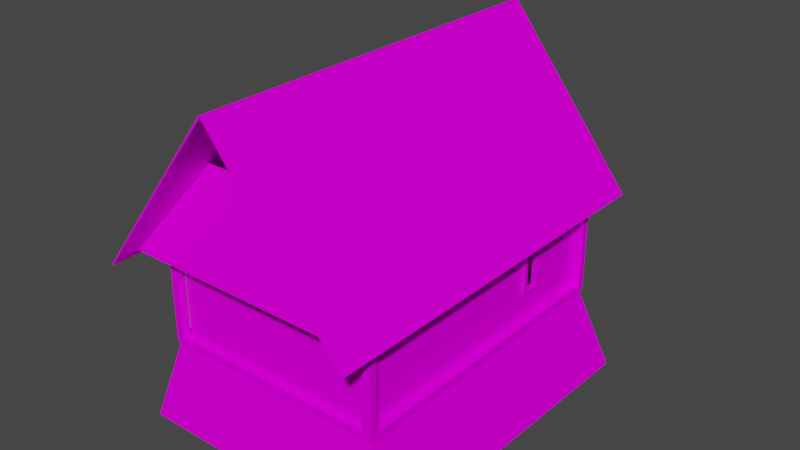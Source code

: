 # Source: lvl1.blend  (saved by Blender 2.90.8; exported with 4.5.12 LTS)
import bpy
from mathutils import Matrix  # noqa: F401  (used for matrix-valued properties, if any)

bpy.ops.wm.read_factory_settings(use_empty=True)
scene = bpy.context.scene
scene.name = 'Scene'

# ---- collections
col_collection = bpy.data.collections.new('Collection'); scene.collection.children.link(col_collection)

# ---- images (referenced by path relative to the original .blend; pixels are not part of the script)
import os
ASSET_DIR = os.environ.get("B2B_ASSET_DIR", "")  # directory of the original .blend (textures are referenced by path, not embedded)
HERE = os.path.dirname(os.path.abspath(__file__))  # packed textures are extracted next to this script under _unpacked/

def load_image(name, relpath, width, height, colorspace="sRGB"):
    """Load a texture the original file referenced (path relative to the .blend, or extracted next to this script)."""
    p = next((c for c in (os.path.join(HERE, relpath), os.path.join(ASSET_DIR, relpath)) if relpath and os.path.exists(c)), "")
    if p:
        img = bpy.data.images.load(p, check_existing=True)
        img.name = name
    else:  # same state as the original file: an image datablock whose file is absent (Cycles renders it pink)
        img = bpy.data.images.new(name, width, height)
        img.source = "FILE"
        img.filepath = "//" + (relpath or name)
    img.colorspace_settings.name = colorspace
    return img
img_g3_architecture_wood_06_diffuse_01_c_png = load_image('G3_Architecture_Wood_06_Diffuse_01_c.png', 'G3_Architecture_Wood_06_Diffuse_01_c.png', 1024, 1024, 'sRGB')
img_g3_architecture_bricks_01_diffuse_03_png = load_image('G3_Architecture_Bricks_01_Diffuse_03.png', 'G3_Architecture_Bricks_01_Diffuse_03.png', 1024, 1024, 'sRGB')
img_g3_architecture_roofshingle_01_diffuse_01_c_png = load_image('G3_Architecture_Roofshingle_01_Diffuse_01_c.png', 'G3_Architecture_Roofshingle_01_Diffuse_01_c.png', 1024, 1024, 'sRGB')
img_g3_architecture_wood_09_diffuse_01_c_png = load_image('G3_Architecture_Wood_09_Diffuse_01_c.png', 'G3_Architecture_Wood_09_Diffuse_01_c.png', 1024, 1024, 'sRGB')

# ---- materials (node trees are filled in below, after node groups)
mat_wals = bpy.data.materials.new('Wals')
mat_wals.use_transparent_shadow = False
mat_material_001 = bpy.data.materials.new('Material.001')
mat_material_001.use_transparent_shadow = False
mat_roof = bpy.data.materials.new('Roof')
mat_roof.use_transparent_shadow = False
mat_material_002 = bpy.data.materials.new('Material.002')
mat_material_002.use_transparent_shadow = False

# ---- material node trees
mat_wals.use_nodes = True; mat_wals.node_tree.nodes.clear()
_N = mat_wals.node_tree.nodes; _L = mat_wals.node_tree.links
n0 = _N.new('ShaderNodeBsdfPrincipled'); n0.name = 'Principled BSDF'; n0.location = (10, 300)
n0.distribution = 'GGX'
n0.subsurface_method = 'BURLEY'
n0.inputs[3].default_value = 1.45
n0.inputs[13].default_value = 0.0
n0.inputs[27].default_value = (0.0, 0.0, 0.0, 1.0)
n0.inputs[28].default_value = 1.0
n1 = _N.new('ShaderNodeOutputMaterial'); n1.name = 'Material Output'; n1.location = (300, 300)
n2 = _N.new('ShaderNodeTexImage'); n2.name = 'Image Texture'; n2.location = (-280, 280)
n2.image = img_g3_architecture_wood_06_diffuse_01_c_png
_L.new(n0.outputs[0], n1.inputs[0])
_L.new(n2.outputs[0], n0.inputs[0])
n1.is_active_output = True
mat_material_001.use_nodes = True; mat_material_001.node_tree.nodes.clear()
_N = mat_material_001.node_tree.nodes; _L = mat_material_001.node_tree.links
n0 = _N.new('ShaderNodeBsdfPrincipled'); n0.name = 'Principled BSDF'; n0.location = (10, 300)
n0.distribution = 'GGX'
n0.subsurface_method = 'BURLEY'
n0.inputs[3].default_value = 1.45
n0.inputs[13].default_value = 0.0
n0.inputs[27].default_value = (0.0, 0.0, 0.0, 1.0)
n0.inputs[28].default_value = 1.0
n1 = _N.new('ShaderNodeOutputMaterial'); n1.name = 'Material Output'; n1.location = (300, 300)
n2 = _N.new('ShaderNodeTexImage'); n2.name = 'Image Texture'; n2.location = (-280, 280)
n2.image = img_g3_architecture_bricks_01_diffuse_03_png
_L.new(n0.outputs[0], n1.inputs[0])
_L.new(n2.outputs[0], n0.inputs[0])
n1.is_active_output = True
mat_roof.use_nodes = True; mat_roof.node_tree.nodes.clear()
_N = mat_roof.node_tree.nodes; _L = mat_roof.node_tree.links
n0 = _N.new('ShaderNodeBsdfPrincipled'); n0.name = 'Principled BSDF'; n0.location = (10, 300)
n0.distribution = 'GGX'
n0.subsurface_method = 'BURLEY'
n0.inputs[3].default_value = 1.45
n0.inputs[13].default_value = 0.0
n0.inputs[27].default_value = (0.0, 0.0, 0.0, 1.0)
n0.inputs[28].default_value = 1.0
n1 = _N.new('ShaderNodeOutputMaterial'); n1.name = 'Material Output'; n1.location = (300, 300)
n2 = _N.new('ShaderNodeTexImage'); n2.name = 'Image Texture'; n2.location = (-280, 280)
n2.image = img_g3_architecture_roofshingle_01_diffuse_01_c_png
_L.new(n0.outputs[0], n1.inputs[0])
_L.new(n2.outputs[0], n0.inputs[0])
n1.is_active_output = True
mat_material_002.use_nodes = True; mat_material_002.node_tree.nodes.clear()
_N = mat_material_002.node_tree.nodes; _L = mat_material_002.node_tree.links
n0 = _N.new('ShaderNodeBsdfPrincipled'); n0.name = 'Principled BSDF'; n0.location = (10, 300)
n0.distribution = 'GGX'
n0.subsurface_method = 'BURLEY'
n0.inputs[3].default_value = 1.45
n0.inputs[13].default_value = 0.0
n0.inputs[27].default_value = (0.0, 0.0, 0.0, 1.0)
n0.inputs[28].default_value = 1.0
n1 = _N.new('ShaderNodeOutputMaterial'); n1.name = 'Material Output'; n1.location = (300, 300)
n2 = _N.new('ShaderNodeTexImage'); n2.name = 'Image Texture'; n2.location = (-280, 280)
n2.image = img_g3_architecture_wood_09_diffuse_01_c_png
_L.new(n0.outputs[0], n1.inputs[0])
_L.new(n2.outputs[0], n0.inputs[0])
n1.is_active_output = True

# ---- world
world_world = bpy.data.worlds.new('World'); scene.world = world_world
world_world.use_nodes = True; world_world.node_tree.nodes.clear()
_N = world_world.node_tree.nodes; _L = world_world.node_tree.links
n0 = _N.new('ShaderNodeOutputWorld'); n0.name = 'World Output'; n0.location = (300, 300)
n1 = _N.new('ShaderNodeBackground'); n1.name = 'Background'; n1.location = (10, 300)
n1.inputs[0].default_value = (0.05088, 0.05088, 0.05088, 1.0)
_L.new(n1.outputs[0], n0.inputs[0])
n0.is_active_output = True
world_world.color = (0.05088, 0.05088, 0.05088)
world_world.use_sun_shadow = False
world_world.sun_shadow_jitter_overblur = 0.0

# ---- meshes
me_cube_001 = bpy.data.meshes.new('Cube.001')
me_cube_001.from_pydata([(0.806, -6.385, 1.559), (0.806, -6.385, -1.67), (-0.7882, -6.385, 1.559), (-0.7882, -6.385, -1.67), (0.806, 2.742, 1.559), (0.806, 2.742, -1.67), (-0.7882, 2.742, 1.559), (-0.7882, 2.742, -1.67), (-0.2923, 2.742, 1.559), (-0.2923, 2.742, -1.67), (0.2111, 2.742, 1.559), (0.2111, 2.742, -1.67), (0.806, 2.742, 1.035), (-0.7882, 2.742, 1.035), (-0.2923, 2.742, 1.035), (0.2111, 2.742, 1.035), (0.5952, 2.742, 0.4137), (0.5952, 2.742, -0.5661), (0.4902, 2.742, -0.5661), (0.4902, 2.742, 0.4137), (-0.4881, 2.742, -0.5899), (-0.5888, 2.742, -0.5899), (-0.5888, 2.742, 0.4125), (-0.4881, 2.742, 0.4125), (0.806, 2.742, 1.559), (0.806, 2.742, -1.67), (0.806, -6.385, 1.559), (0.806, -6.385, -1.67), (0.806, 0.204, 0.4214), (0.806, 0.204, -0.5984), (0.806, 0.6581, 0.4214), (0.806, 0.6581, -0.5984), (-0.7882, 2.742, 1.559), (-0.7882, 2.742, -1.67), (-0.7882, -6.385, 1.559), (-0.7882, -6.385, -1.67), (-0.7882, -4.648, 0.4175), (-0.7882, -4.648, -0.593), (-0.7882, -5.066, 0.4175), (-0.7882, -5.066, -0.593), (0.825, 2.808, -1.67), (0.825, -6.545, 1.559), (0.825, -6.545, -1.67), (-0.8086, 2.808, -1.67), (-0.8086, -6.545, 1.559), (-0.8086, -6.545, -1.67), (0.825, 2.808, 1.559), (0.825, 2.808, -1.67), (-0.8086, 2.808, 1.559), (-0.8086, 2.808, -1.67), (-0.3005, 2.808, 1.559), (-0.3005, 2.808, -1.67), (0.2154, 2.808, 1.559), (0.2154, 2.808, -1.67), (0.825, 2.808, 1.035), (-0.8086, 2.808, 1.035), (-0.3005, 2.808, 1.035), (0.2154, 2.808, 1.035), (0.5954, 2.808, 0.4137), (0.5954, 2.808, -0.5661), (0.492, 2.808, -0.5661), (0.492, 2.808, 0.4137), (-0.4885, 2.808, -0.5899), (-0.5888, 2.808, -0.5899), (-0.5888, 2.808, 0.4125), (-0.4885, 2.808, 0.4125), (0.825, 2.808, 1.559), (0.825, 2.808, -1.67), (0.825, -6.545, 1.559), (0.825, -6.545, -1.67), (0.825, 0.1998, 0.4214), (0.825, 0.1998, -0.5984), (0.825, 0.6547, 0.4214), (0.825, 0.6547, -0.5984), (-0.8086, 2.808, 1.559), (-0.8086, 2.808, -1.67), (-0.8086, -6.545, 1.559), (-0.8086, -6.545, -1.67), (-0.8086, -4.642, 0.4175), (-0.8086, -4.642, -0.593), (-0.8086, -5.055, 0.4175), (-0.8086, -5.055, -0.593)], [], [(1, 3, 2, 0), (15, 12, 4, 10), (13, 14, 8, 6), (14, 15, 10, 8), (17, 5, 12, 16), (18, 11, 5, 17), (19, 15, 11, 18), (16, 12, 15, 19), (21, 7, 9, 20), (22, 13, 7, 21), (20, 9, 14, 23), (23, 14, 13, 22), (29, 27, 26, 28), (28, 26, 24, 30), (31, 25, 27, 29), (30, 24, 25, 31), (37, 33, 32, 36), (36, 32, 34, 38), (38, 34, 35, 39), (39, 35, 33, 37), (43, 45, 42, 40), (42, 41, 44, 45), (57, 52, 46, 54), (55, 48, 50, 56), (56, 50, 52, 57), (59, 58, 54, 47), (60, 59, 47, 53), (61, 60, 53, 57), (58, 61, 57, 54), (63, 62, 51, 49), (64, 63, 49, 55), (62, 65, 56, 51), (65, 64, 55, 56), (71, 70, 68, 69), (70, 72, 66, 68), (73, 71, 69, 67), (72, 73, 67, 66), (79, 78, 74, 75), (78, 80, 76, 74), (80, 81, 77, 76), (81, 79, 75, 77), (18, 17, 59, 60), (18, 60, 61, 19), (17, 16, 58, 59), (16, 58, 61, 19), (20, 23, 65, 62), (23, 22, 64, 65), (21, 20, 62, 63), (21, 63, 64, 22), (29, 28, 70, 71), (28, 30, 72, 70), (31, 29, 71, 73), (31, 73, 72, 30), (37, 36, 78, 79), (39, 37, 79, 81), (38, 39, 81, 80), (36, 38, 80, 78)])
_uv = me_cube_001.uv_layers.new(name='UVMap')
_uv.uv.foreach_set('vector', [-0.4411, 2.98e-08, 1.441, 0.0, 1.441, 1.0, -0.4411, 1.0, 0.8861, 0.8375, 2.022, 0.8375, 2.022, 1.0, 0.8861, 1.0, -1.022, 0.8375, -0.0752, 0.8375, -0.0752, 1.0, -1.022, 1.0, -0.0752, 0.8375, 0.8861, 0.8375, 0.8861, 1.0, -0.0752, 1.0, 1.62, 0.3418, 2.022, 0.0, 2.022, 0.8375, 1.62, 0.6452, 1.419, 0.3418, 0.8861, 0.0, 2.022, 0.0, 1.62, 0.3418, 1.419, 0.6452, 0.8861, 0.8375, 0.8861, 0.0, 1.419, 0.3418, 1.62, 0.6452, 2.022, 0.8375, 0.8861, 0.8375, 1.419, 0.6452, -0.6413, 0.3344, -1.022, 2.384e-07, -0.07521, 8.941e-08, -0.4491, 0.3344, -0.6413, 0.6449, -1.022, 0.8375, -1.022, 2.384e-07, -0.6413, 0.3344, -0.4491, 0.3344, -0.07521, 8.941e-08, -0.0752, 0.8375, -0.4491, 0.6449, -0.4491, 0.6449, -0.0752, 0.8375, -1.022, 0.8375, -0.6413, 0.6449, 0.02898, 0.3318, 1.561, -1.192e-07, 1.561, 1.0, 0.02898, 0.6476, 0.02898, 0.6476, 1.561, 1.0, -0.5613, 1.0, -0.07663, 0.6476, -0.07663, 0.3318, -0.5613, 2.98e-07, 1.561, -1.192e-07, 0.02898, 0.3318, -0.07663, 0.6476, -0.5613, 1.0, -0.5613, 2.98e-07, -0.07663, 0.3318, -0.3704, 0.2568, 1.905, -0.2301, 1.905, 1.23, -0.3704, 0.7138, -0.3704, 0.7138, 1.905, 1.23, -0.905, 1.23, -0.4989, 0.7138, -0.4989, 0.7138, -0.905, 1.23, -0.905, -0.2301, -0.4989, 0.2568, -0.4989, 0.2568, -0.905, -0.2301, 1.905, -0.2301, -0.3704, 0.2568, 1.24, 1.24, -0.2403, 1.24, -0.2403, -0.2403, 1.24, -0.2403, 1.644, -1.192e-07, 1.644, 1.0, -0.6444, 1.0, -0.6444, 1.788e-07, 0.03832, 1.629, 0.03832, 2.173, -0.5932, 2.173, -0.5932, 1.629, 1.099, 1.629, 1.099, 2.173, 0.5728, 2.173, 0.5728, 1.629, 0.5728, 1.629, 0.5728, 2.173, 0.03832, 2.173, 0.03832, 1.629, -0.3553, -0.02924, -0.3553, 0.9858, -0.5932, 1.629, -0.5932, -1.173, -0.2482, -0.02924, -0.3553, -0.02924, -0.5932, -1.173, 0.03832, -1.173, -0.2482, 0.9858, -0.2482, -0.02924, 0.03832, -1.173, 0.03832, 1.629, -0.3553, 0.9858, -0.2482, 0.9858, 0.03832, 1.629, -0.5932, 1.629, 0.8714, -0.05395, 0.7676, -0.05395, 0.5728, -1.173, 1.099, -1.173, 0.8714, 0.9846, 0.8714, -0.05395, 1.099, -1.173, 1.099, 1.629, 0.7676, -0.05395, 0.7676, 0.9846, 0.5728, 1.629, 0.5728, -1.173, 0.7676, 0.9846, 0.8714, 0.9846, 1.099, 1.629, 0.5728, 1.629, 0.7215, 0.3559, 0.7215, 0.6265, -1.068, 0.9285, -1.068, 0.07153, 0.7215, 0.6265, 0.8422, 0.6265, 1.414, 0.9285, -1.068, 0.9285, 0.8422, 0.3559, 0.7215, 0.3559, -1.068, 0.07153, 1.414, 0.07153, 0.8422, 0.6265, 0.8422, 0.3559, 1.414, 0.07153, 1.414, 0.9285, 1.236, 0.3334, 1.236, 0.6464, -0.7413, 1.0, -0.7413, 2.98e-07, 1.236, 0.6464, 1.346, 0.6464, 1.741, 1.0, -0.7413, 1.0, 1.346, 0.6464, 1.346, 0.3334, 1.741, -1.192e-07, 1.741, 1.0, 1.346, 0.3334, 1.236, 0.3334, -0.7413, 2.98e-07, 1.741, -1.192e-07, 0.0, 0.0, 1.0, 0.0, 1.0, 1.0, 0.0, 1.0, 0.011, 0.6589, 0.011, 0.3411, 0.989, 0.3411, 0.989, 0.6589, 0.0, 0.0, 1.0, 0.0, 1.0, 1.0, 0.0, 1.0, -0.8857, 1.0, -0.8857, 5.96e-08, 1.886, 0.0, 1.886, 1.0, 0.1342, 0.5591, 0.3252, 0.5591, 0.3252, 0.5591, 0.1342, 0.5591, 0.3252, 0.5591, 0.3252, 0.5187, 0.3252, 0.5187, 0.3252, 0.5591, 0.1342, 0.5187, 0.1342, 0.5591, 0.1342, 0.5591, 0.1342, 0.5187, 0.1342, 0.5187, 0.1342, 0.5187, 0.3252, 0.5187, 0.3252, 0.5187, 0.4315, 0.98, 0.5685, 0.98, 0.5685, 0.98, 0.4315, 0.98, 0.5685, 0.98, 0.5685, 0.77, 0.5685, 0.77, 0.5685, 0.98, 0.4315, 0.77, 0.4315, 0.98, 0.4315, 0.98, 0.4315, 0.77, 1.0, 1.0, 9.253e-06, 1.0, 0.0, 0.0, 1.0, 0.0, 0.0, 0.0, 1.0, 0.0, 1.0, 1.0, 0.0, 1.0, 0.0, 0.0, 1.0, 0.0, 1.0, 1.0, 0.0, 1.0, 0.0, 0.0, 1.0, 0.0, 1.0, 1.0, 0.0, 1.0, 0.0, 0.0, 1.0, 0.0, 1.0, 1.0, 0.0, 1.0])
me_cube_001.materials.append(mat_wals)
me_cube_001.use_remesh_fix_poles = True
me_cube_001.use_remesh_preserve_attributes = False
me_cube_001.use_mirror_vertex_groups = False
me_cube_001.update()
me_g3_myrtana_house_small_01_0_002 = bpy.data.meshes.new('G3_Myrtana_House_Small_01_0.002')
me_g3_myrtana_house_small_01_0_002.from_pydata([(-2.94, 1.267, -3.976), (4.864, -1.267, -4.506), (-3.668, -1.267, -4.454), (3.946, 1.267, -4.012), (-2.94, 1.267, -3.976), (-3.627, -1.267, 5.904), (-2.938, 1.267, 5.387), (-3.668, -1.267, -4.454), (4.728, -1.267, 5.904), (-2.938, 1.267, 5.387), (-3.627, -1.267, 5.904), (3.999, 1.267, 5.411), (4.864, -1.267, -4.506), (3.946, 1.267, -4.012)], [], [(0, 1, 2), (1, 0, 3), (4, 5, 6), (5, 4, 7), (8, 9, 10), (9, 8, 11), (12, 11, 8), (11, 12, 13)])
me_g3_myrtana_house_small_01_0_002.polygons.foreach_set('use_smooth', [True] * 8)
_k = set([(0, 2), (0, 3), (1, 2), (1, 3), (4, 6), (4, 7), (5, 6), (5, 7), (8, 10), (8, 11), (8, 12), (9, 10), (9, 11), (11, 13), (12, 13)])
me_g3_myrtana_house_small_01_0_002.attributes.new('sharp_edge', 'BOOLEAN', 'EDGE').data.foreach_set('value', [ (min(e.vertices), max(e.vertices)) in _k for e in me_g3_myrtana_house_small_01_0_002.edges])
_uv = me_g3_myrtana_house_small_01_0_002.uv_layers.new(name='UVMap')
_uv.uv.foreach_set('vector', [1.034, -0.7801, 2.413, -0.2762, 0.9067, -0.278, 2.413, -0.2762, 1.034, -0.7801, 2.243, -0.7787, 3.008, -0.7798, 0.9071, -0.278, 1.035, -0.7794, 0.9071, -0.278, 3.008, -0.7798, 3.11, -0.278, 2.405, -0.278, 1.035, -0.7794, 0.9071, -0.278, 1.035, -0.7794, 2.405, -0.278, 2.268, -0.7747, 3.121, -0.278, 1.012, -0.7803, 0.9071, -0.278, 1.012, -0.7803, 3.121, -0.278, 3.016, -0.7875])
me_g3_myrtana_house_small_01_0_002.materials.append(mat_material_001)
me_g3_myrtana_house_small_01_0_002.use_remesh_fix_poles = True
me_g3_myrtana_house_small_01_0_002.use_remesh_preserve_attributes = False
me_g3_myrtana_house_small_01_0_002.use_mirror_vertex_groups = False
me_g3_myrtana_house_small_01_0_002.update()
me_g3_myrtana_house_small_01_0_002.normals_split_custom_set([tuple(v) for v in zip(*[iter([-0.005882, 0.1876, -0.9822, -0.005343, 0.1892, -0.9819, -0.006047, 0.1871, -0.9823, -0.005343, 0.1892, -0.9819, -0.005882, 0.1876, -0.9822, -0.005096, 0.1899, -0.9818, -0.9618, 0.2737, 0.003325, -0.9643, 0.2649, 0.0009143, -0.965, 0.2624, 0.0002253, -0.9643, 0.2649, 0.0009143, -0.9618, 0.2737, 0.003325, -0.9613, 0.2756, 0.003865, -0.002562, 0.1926, 0.9813, -0.0006064, 0.1983, 0.9801, 8.831e-08, 0.2, 0.9798, -0.0006064, 0.1983, 0.9801, -0.002562, 0.1926, 0.9813, -0.00342, 0.1901, 0.9818, 0.9445, 0.3284, -0.00459, 0.9602, 0.2791, 0.009384, 0.9634, 0.2678, 0.01256, 0.9602, 0.2791, 0.009384, 0.9445, 0.3284, -0.00459, 0.9396, 0.3422, -0.008501])] * 3)])
me_cube_022 = bpy.data.meshes.new('Cube.022')
me_cube_022.from_pydata([(-186.3, -0.9258, -1.669), (-163.1, -0.3852, 1.167), (-186.3, 0.9212, -1.669), (-162.5, 0.3771, 1.167), (-184.3, -0.9258, -1.669), (-161.1, -0.3852, 1.167), (-184.3, 0.9212, -1.669), (-160.5, 0.3771, 1.167), (-209.4, 0.9755, -1.88), (-209.0, 0.00616, 3.189), (202.4, 0.9849, -1.88), (202.8, 0.01559, 3.189), (-209.4, 0.9611, -1.88), (-209.0, -0.002432, 3.149), (202.4, 0.9706, -1.88), (202.8, 0.007001, 3.149), (-208.6, -0.9728, -1.88), (203.2, -0.9634, -1.88), (-208.6, -0.9872, -1.88), (-209.0, -0.009158, 3.189), (203.3, -0.9777, -1.88), (202.8, 0.0002744, 3.189), (190.7, -0.9275, -1.668), (164.9, -0.3775, 1.167), (190.8, 0.9282, -1.668), (165.5, 0.3852, 1.167), (192.7, -0.9275, -1.668), (166.9, -0.3775, 1.167), (192.8, 0.9282, -1.668), (167.5, 0.3852, 1.167)], [], [(0, 1, 3, 2), (2, 6, 4, 0), (7, 3, 1, 5), (8, 9, 11, 10), (10, 11, 15, 14), (14, 15, 13, 12), (12, 13, 9, 8), (10, 14, 12, 8), (16, 13, 15, 17), (17, 15, 21, 20), (20, 21, 19, 18), (18, 19, 13, 16), (17, 20, 18, 16), (28, 29, 27, 26), (24, 28, 26, 22), (29, 25, 23, 27), (9, 13, 15, 11), (11, 9, 19, 21), (13, 19, 9), (11, 21, 15)])
_uv = me_cube_022.uv_layers.new(name='UVMap')
_uv.uv.foreach_set('vector', [1.56, -0.5538, 0.9089, 1.543, 0.0184, 1.543, -0.56, -0.5516, 0.125, 0.5, 0.375, 0.5, 0.375, 0.75, 0.125, 0.75, 0.625, 0.5, 0.875, 0.5, 0.875, 0.75, 0.625, 0.75, 1.702, -0.7017, 1.699, 1.702, -0.7017, 1.702, -0.6992, -0.7017, 0.375, 0.25, 0.625, 0.25, 0.6233, 0.5, 0.375, 0.5, -0.3213, 1.44, -0.3213, -0.1899, 1.32, -0.1899, 1.32, 1.44, 0.375, 0.75, 0.6233, 0.75, 0.625, 1.0, 0.375, 1.0, 0.125, 0.5, 0.375, 0.5, 0.375, 0.75, 0.125, 0.75, -0.3411, 0.9578, -0.3411, -0.7078, 1.339, -0.7078, 1.339, 0.9578, 0.375, 0.25, 0.6228, 0.25, 0.625, 0.5, 0.375, 0.5, 1.702, -0.7017, 1.699, 1.702, -0.7017, 1.702, -0.6991, -0.7017, 0.375, 0.75, 0.625, 0.75, 0.6228, 1.0, 0.375, 1.0, 0.125, 0.5, 0.375, 0.5, 0.375, 0.75, 0.125, 0.75, 1.486, -0.4805, 0.9003, 1.471, 0.07642, 1.471, -0.4861, -0.4805, 0.125, 0.5, 0.375, 0.5, 0.375, 0.75, 0.125, 0.75, 0.625, 0.5, 0.875, 0.5, 0.875, 0.75, 0.625, 0.75, 0.625, 1.0, 0.6233, 0.75, 0.6233, 0.5, 0.625, 0.25, 0.625, 0.25, 0.625, 0.0, 0.625, 0.75, 0.625, 0.5, 0.0, 0.0, 0.0, 0.0, 0.0, 0.0, 0.0, 0.0, 0.0, 0.0, 0.0, 0.0])
me_cube_022.materials.append(mat_roof)
me_cube_022.use_remesh_fix_poles = True
me_cube_022.use_remesh_preserve_attributes = False
me_cube_022.use_mirror_vertex_groups = False
me_cube_022.update()
me_cube_025 = bpy.data.meshes.new('Cube.025')
me_cube_025.from_pydata([(-104.1, 55.4, -0.2539), (-104.1, 55.4, 1.409), (-104.1, 57.4, -0.2539), (-104.1, 57.4, 1.409), (-102.1, 55.4, -0.2539), (-102.1, 55.4, 1.409), (-102.1, 57.4, -0.2539), (-102.1, 57.4, 1.409), (-104.1, 55.4, 1.297), (-104.1, 57.4, 1.297), (-102.1, 57.4, 1.297), (-102.1, 55.4, 1.297), (-104.1, 57.4, -0.105), (-102.1, 57.4, -0.105), (-102.1, 55.4, -0.105), (-104.1, 55.4, -0.105), (-92.48, 57.4, -0.105), (-92.48, 57.4, -0.2539), (-92.48, 55.4, -0.2539), (-92.48, 57.4, 1.409), (-92.48, 55.4, 1.409), (-92.48, 55.4, -0.105), (-92.48, 57.4, 1.297), (-92.48, 55.4, 1.297), (-94.57, 55.4, -0.2539), (-94.57, 55.4, -0.105), (-94.57, 57.4, -0.2539), (-94.57, 57.4, -0.105), (-94.57, 57.4, 1.409), (-94.57, 57.4, 1.297), (-94.57, 55.4, 1.409), (-94.57, 55.4, 1.297), (36.01, 25.76, -1.867), (36.06, 23.2, -1.867), (40.27, 25.84, -1.209), (40.32, 23.28, -1.209), (75.4, 26.52, -3.398), (75.45, 23.96, -3.398), (79.66, 26.6, -2.74), (79.71, 24.04, -2.74), (50.12, 23.78, -2.116), (50.12, 23.78, -1.917), (59.62, 23.78, -2.116), (59.62, 23.78, -1.917), (50.12, -18.97, -2.116), (50.12, -18.97, -1.917), (59.62, -18.97, -2.116), (59.62, -18.97, -1.917), (60.57, 23.78, -2.514), (60.57, 23.78, -2.315), (70.07, 23.78, -2.514), (70.07, 23.78, -2.315), (60.57, -18.97, -2.514), (60.57, -18.97, -2.315), (70.07, -18.97, -2.514), (70.07, -18.97, -2.315), (38.53, 23.78, -1.698), (38.53, 23.78, -1.5), (48.03, 23.78, -1.698), (48.03, 23.78, -1.5), (38.53, -18.97, -1.698), (38.53, -18.97, -1.5), (48.03, -18.97, -1.698), (48.03, -18.97, -1.5), (36.02, -19.12, -1.871), (36.05, -21.68, -1.862), (40.27, -18.65, -1.214), (40.31, -21.21, -1.204), (75.41, -19.58, -3.403), (75.45, -22.14, -3.393), (79.67, -19.11, -2.745), (79.7, -21.67, -2.735), (-131.3, 61.82, -1.603), (-131.3, 61.82, -1.316), (-127.6, 61.82, -1.603), (-127.6, 61.82, -1.316), (-131.3, -63.18, -1.603), (-131.3, -63.18, -1.316), (-127.6, -63.18, -1.603), (-127.6, -63.18, -1.316), (-127.6, -58.22, -1.603), (-127.6, -58.22, -1.316), (-131.3, -58.22, -1.603), (-131.3, -58.22, -1.316), (33.68, -58.22, -1.316), (33.68, -63.18, -1.316), (33.68, -63.18, -1.603), (33.69, -58.18, -1.603), (33.71, 61.82, -1.603), (33.71, 61.82, -1.316), (37.41, 61.82, -1.603), (37.41, 61.82, -1.316), (37.41, -63.18, -1.603), (37.41, -63.18, -1.316), (37.41, -58.14, -1.603), (37.41, -58.14, -1.316), (37.41, 55.61, -1.603), (37.41, 55.61, -1.316), (33.71, 55.61, -1.603), (33.71, 55.61, -1.316), (-127.6, 56.43, -1.316), (-127.6, 56.43, -1.603), (-131.3, 56.43, -1.316), (-131.3, 56.43, -1.603), (37.41, -13.66, -1.316), (33.7, -13.68, -1.603), (37.41, -13.66, -1.603), (33.69, -13.71, -1.316), (37.41, 17.36, -1.603), (33.7, 17.33, -1.316), (37.41, 17.36, -1.316), (33.7, 17.35, -1.603), (-131.3, 61.82, 2.811), (-127.6, 61.82, 2.811), (-127.6, -58.22, 2.811), (-127.6, -63.18, 2.811), (-131.3, -63.18, 2.811), (-131.3, 56.43, 2.811), (-131.3, -58.22, 2.811), (33.68, -58.22, 2.811), (33.68, -63.18, 2.811), (33.71, 61.82, 2.811), (37.41, 61.82, 2.811), (37.41, -58.14, 2.811), (37.41, -63.18, 2.811), (33.71, 55.61, 2.811), (37.41, 55.61, 2.811), (-127.6, 56.43, 2.811), (37.41, 23.63, -1.603), (33.7, 20.43, -1.316), (37.41, 20.46, -1.316), (33.7, 23.61, -1.603), (37.41, -17.23, -1.316), (33.7, -18.74, -1.603), (37.41, -18.71, -1.603), (33.69, -17.28, -1.316), (33.69, -17.28, 2.302), (33.69, -15.36, 2.302), (37.41, -13.83, 2.302), (37.41, 20.46, 2.302), (37.41, 17.36, 2.302), (33.7, 20.57, 2.302), (33.7, 20.43, 2.302), (37.41, -17.23, 2.302), (37.41, -17.23, 2.003), (33.69, -17.28, 2.003), (33.69, -13.71, 2.003), (37.41, -13.66, 2.003), (33.7, 20.43, 2.001), (37.41, 20.46, 2.001), (33.7, 17.33, 2.001), (37.41, 17.36, 2.001), (34.24, -32.65, -0.179), (34.24, -32.65, 1.397), (35.93, -32.65, -0.179), (35.93, -32.65, 1.397), (34.24, -34.61, -0.179), (34.24, -34.61, 1.397), (35.93, -34.61, -0.179), (35.93, -34.61, 1.397), (34.24, -32.65, 1.277), (35.93, -32.65, 1.277), (35.93, -34.61, 1.277), (34.24, -34.61, 1.277), (35.93, -32.65, -0.05836), (35.93, -34.61, -0.07519), (34.24, -34.61, -0.07519), (34.24, -32.65, -0.05836), (35.93, -44.0, -0.05836), (35.93, -44.0, -0.179), (34.24, -44.0, -0.179), (35.93, -44.0, 1.397), (34.24, -44.0, 1.397), (34.24, -44.0, -0.05836), (35.93, -44.0, 1.277), (34.24, -44.0, 1.277), (34.24, -41.95, -0.179), (34.24, -41.95, -0.07519), (35.93, -41.95, -0.179), (35.93, -41.95, -0.07519), (35.93, -41.95, 1.397), (35.93, -41.95, 1.277), (34.24, -41.95, 1.397), (34.24, -41.95, 1.277), (34.09, 42.4, -0.2482), (34.09, 42.68, 1.43), (36.0, 42.4, -0.2482), (36.0, 42.68, 1.43), (34.09, 40.48, -0.2482), (34.09, 40.77, 1.43), (36.0, 40.48, -0.2482), (36.0, 40.77, 1.43), (34.09, 42.68, 1.274), (36.0, 42.68, 1.274), (36.0, 40.77, 1.274), (34.09, 40.77, 1.274), (36.0, 42.4, -0.1059), (36.0, 40.48, -0.1059), (34.09, 40.48, -0.1059), (34.09, 42.4, -0.1059), (36.0, 31.33, -0.1059), (36.0, 31.33, -0.2482), (34.09, 31.33, -0.2482), (36.0, 31.62, 1.43), (34.09, 31.62, 1.43), (34.09, 31.33, -0.1059), (36.0, 31.62, 1.274), (34.09, 31.62, 1.377), (34.09, 33.33, -0.2482), (34.09, 33.33, -0.1059), (36.0, 33.33, -0.2482), (36.0, 33.33, -0.1059), (36.0, 33.61, 1.43), (36.0, 33.61, 1.274), (34.09, 33.61, 1.43), (34.09, 33.61, 1.274), (-0.6807, -57.7, -0.2476), (-0.5892, -57.7, 1.401), (-0.6807, -59.5, -0.2476), (-0.6807, -59.5, 1.401), (-2.815, -57.7, -0.2476), (-2.723, -57.7, 1.401), (-2.723, -59.5, -0.2476), (-2.723, -59.5, 1.401), (-0.6807, -57.7, 1.302), (-0.6807, -59.5, 1.302), (-2.723, -59.5, 1.288), (-2.815, -57.7, 1.288), (-0.6807, -59.5, -0.1162), (-2.723, -59.5, -0.1162), (-2.723, -57.7, -0.1162), (-0.6807, -57.7, -0.1162), (-13.03, -59.5, -0.1162), (-13.03, -59.5, -0.2476), (-13.03, -57.7, -0.2476), (-13.03, -59.5, 1.401), (-13.03, -57.7, 1.401), (-13.03, -57.7, -0.1162), (-13.03, -59.5, 1.302), (-13.03, -57.7, 1.302), (-10.8, -57.7, -0.2476), (-10.77, -57.7, -0.1162), (-10.8, -59.5, -0.2476), (-10.77, -59.5, -0.1162), (-10.8, -59.5, 1.401), (-10.77, -59.5, 1.288), (-10.8, -57.7, 1.401), (-10.77, -57.7, 1.288)], [], [(8, 1, 3, 9), (9, 3, 7, 10), (24, 26, 17, 18), (2, 6, 4, 0), (7, 3, 1, 5), (13, 10, 11, 14), (12, 9, 10, 13), (15, 8, 9, 12), (0, 15, 12, 2), (2, 12, 13, 6), (22, 19, 20, 23), (17, 16, 21, 18), (29, 28, 19, 22), (28, 30, 20, 19), (26, 27, 16, 17), (23, 21, 16, 22), (13, 14, 25, 27), (6, 13, 27, 26), (4, 6, 26, 24), (11, 10, 29, 31), (7, 5, 30, 28), (10, 7, 28, 29), (25, 31, 29, 27), (27, 29, 22, 16), (32, 33, 35, 34), (34, 35, 39, 38), (38, 39, 37, 36), (36, 37, 33, 32), (34, 38, 36, 32), (39, 35, 33, 37), (42, 43, 47, 46), (44, 45, 41, 40), (42, 46, 44, 40), (47, 43, 41, 45), (50, 51, 55, 54), (52, 53, 49, 48), (50, 54, 52, 48), (55, 51, 49, 53), (58, 59, 63, 62), (60, 61, 57, 56), (58, 62, 60, 56), (63, 59, 57, 61), (64, 65, 67, 66), (66, 67, 71, 70), (70, 71, 69, 68), (68, 69, 65, 64), (66, 70, 68, 64), (71, 67, 65, 69), (72, 73, 75, 74), (81, 79, 85, 84), (78, 79, 77, 76), (103, 102, 73, 72), (80, 78, 76, 82), (97, 91, 122, 126), (91, 89, 121, 122), (101, 80, 82, 103), (76, 77, 83, 82), (101, 100, 81, 80), (78, 80, 87, 86), (80, 81, 84, 87), (79, 78, 86, 85), (88, 89, 91, 90), (94, 95, 93, 92), (92, 93, 85, 86), (89, 88, 74, 75), (94, 92, 86, 87), (83, 77, 116, 118), (102, 100, 127, 117), (134, 94, 87, 133), (86, 85, 84, 87), (134, 132, 95, 94), (90, 91, 97, 96), (90, 96, 98, 88), (130, 97, 99, 129), (131, 129, 99, 98), (101, 100, 75, 74), (98, 99, 100, 101), (99, 89, 75, 100), (88, 98, 101, 74), (74, 101, 103, 72), (81, 100, 102, 83), (82, 83, 102, 103), (133, 135, 107, 105), (145, 144, 143, 136), (105, 107, 104, 106), (128, 108, 111, 131), (128, 130, 110, 108), (111, 108, 110, 109), (105, 106, 108, 111), (127, 113, 112, 117), (115, 114, 118, 116), (126, 122, 121, 125), (124, 123, 119, 120), (81, 83, 118, 114), (77, 79, 115, 116), (85, 93, 124, 120), (93, 95, 123, 124), (89, 99, 125, 121), (75, 73, 112, 113), (73, 102, 117, 112), (100, 75, 113, 127), (84, 85, 120, 119), (99, 97, 126, 125), (79, 81, 114, 115), (95, 84, 119, 123), (96, 97, 130, 128), (96, 128, 131, 98), (111, 109, 129, 131), (149, 148, 142, 139), (95, 132, 135, 84), (87, 84, 135, 133), (106, 104, 132, 134), (106, 134, 133, 105), (143, 138, 137, 136), (140, 139, 142, 141), (148, 150, 141, 142), (137, 138, 140, 141), (146, 145, 136, 137), (144, 147, 138, 143), (151, 149, 139, 140), (132, 104, 147, 144), (107, 135, 145, 146), (104, 107, 146, 147), (135, 132, 144, 145), (109, 110, 151, 150), (110, 130, 149, 151), (129, 109, 150, 148), (130, 129, 148, 149), (138, 147, 151, 140), (146, 137, 141, 150), (147, 146, 150, 151), (160, 153, 155, 161), (161, 155, 159, 162), (176, 178, 169, 170), (154, 158, 156, 152), (159, 155, 153, 157), (165, 162, 163, 166), (164, 161, 162, 165), (167, 160, 161, 164), (152, 167, 164, 154), (154, 164, 165, 158), (174, 171, 172, 175), (169, 168, 173, 170), (181, 180, 171, 174), (180, 182, 172, 171), (178, 179, 168, 169), (175, 173, 168, 174), (165, 166, 177, 179), (158, 165, 179, 178), (156, 158, 178, 176), (163, 162, 181, 183), (159, 157, 182, 180), (162, 159, 180, 181), (177, 183, 181, 179), (179, 181, 174, 168), (192, 185, 187, 193), (193, 187, 191, 194), (208, 210, 201, 202), (186, 190, 188, 184), (191, 187, 185, 189), (197, 194, 195, 198), (196, 193, 194, 197), (199, 192, 193, 196), (184, 199, 196, 186), (186, 196, 197, 190), (206, 203, 204, 207), (201, 200, 205, 202), (213, 212, 203, 206), (212, 214, 204, 203), (210, 211, 200, 201), (207, 205, 200, 206), (197, 198, 209, 211), (190, 197, 211, 210), (188, 190, 210, 208), (195, 194, 213, 215), (191, 189, 214, 212), (194, 191, 212, 213), (209, 215, 213, 211), (211, 213, 206, 200), (224, 217, 219, 225), (225, 219, 223, 226), (240, 242, 233, 234), (218, 222, 220, 216), (223, 219, 217, 221), (229, 226, 227, 230), (228, 225, 226, 229), (231, 224, 225, 228), (216, 231, 228, 218), (218, 228, 229, 222), (238, 235, 236, 239), (233, 232, 237, 234), (245, 244, 235, 238), (244, 246, 236, 235), (242, 243, 232, 233), (239, 237, 232, 238), (229, 230, 241, 243), (222, 229, 243, 242), (220, 222, 242, 240), (227, 226, 245, 247), (223, 221, 246, 244), (226, 223, 244, 245), (241, 247, 245, 243), (243, 245, 238, 232)])
_uv = me_cube_025.uv_layers.new(name='UVMap')
_uv.uv.foreach_set('vector', [0.611, 0.0, 0.625, 0.0, 0.625, 0.25, 0.611, 0.25, 0.0, -1.28, 1.0, -1.28, 1.0, 2.28, 0.0, 2.28, 0.375, 0.75, 0.375, 0.5, 0.375, 0.5, 0.375, 0.75, 0.125, 0.5, 0.375, 0.5, 0.375, 0.75, 0.125, 0.75, 0.625, 0.5, 0.875, 0.5, 0.875, 0.75, 0.625, 0.75, 0.0, -1.28, 1.0, -1.28, 1.0, 2.28, 0.0, 2.28, 0.0, -1.28, 1.0, -1.28, 1.0, 2.28, 0.0, 2.28, 0.3936, 0.0, 0.611, 0.0, 0.611, 0.25, 0.3936, 0.25, 0.375, 0.0, 0.3936, 0.0, 0.3936, 0.25, 0.375, 0.25, 0.0, -1.28, 1.0, -1.28, 1.0, 2.28, 0.0, 2.28, 0.611, 0.5, 0.625, 0.5, 0.625, 0.75, 0.611, 0.75, 0.375, 0.5, 0.3936, 0.5, 0.3936, 0.75, 0.375, 0.75, 0.0, -1.28, 1.0, -1.28, 1.0, 2.28, 0.0, 2.28, 0.625, 0.5, 0.625, 0.75, 0.625, 0.75, 0.625, 0.5, 0.0, -1.28, 1.0, -1.28, 1.0, 2.28, 0.0, 2.28, 0.611, 0.75, 0.3936, 0.75, 0.3936, 0.5, 0.611, 0.5, 0.0, -1.28, 1.0, -1.28, 1.0, 2.28, 0.0, 2.28, 0.0, -1.28, 1.0, -1.28, 1.0, 2.28, 0.0, 2.28, 0.375, 0.75, 0.375, 0.5, 0.375, 0.5, 0.375, 0.75, 0.0, -1.28, 1.0, -1.28, 1.0, 2.28, 0.0, 2.28, 0.625, 0.5, 0.625, 0.75, 0.625, 0.75, 0.625, 0.5, 0.0, -1.28, 1.0, -1.28, 1.0, 2.28, 0.0, 2.28, 0.0, -1.28, 1.0, -1.28, 1.0, 2.28, 0.0, 2.28, 0.0, -1.28, 1.0, -1.28, 1.0, 2.28, 0.0, 2.28, 0.375, 0.0, 0.625, 0.0, 0.625, 0.25, 0.375, 0.25, 0.4653, 0.0, 0.5347, 0.0, 0.5347, 1.0, 0.4653, 1.0, 0.375, 0.5, 0.625, 0.5, 0.625, 0.75, 0.375, 0.75, 0.375, 0.75, 0.625, 0.75, 0.625, 1.0, 0.375, 1.0, 0.006956, -0.07103, 0.993, -0.07103, 0.993, 1.071, 0.006957, 1.071, 0.993, 1.074, 0.006957, 1.074, 0.006956, -0.07413, 0.993, -0.07413, 0.0, -1.133, 1.0, -1.133, 1.0, 2.133, 0.0, 2.133, 0.0, -1.133, 1.0, -1.133, 1.0, 2.133, 0.0, 2.133, 1.0, -0.7445, 1.0, 1.755, 0.0, 1.744, 1.788e-06, -0.755, 0.0, 1.755, 5.007e-06, -0.7445, 1.0, -0.755, 1.0, 1.744, 0.0, -1.133, 1.0, -1.133, 1.0, 2.133, 0.0, 2.133, 0.0, -1.133, 1.0, -1.133, 1.0, 2.133, 0.0, 2.133, 1.0, -0.7445, 1.0, 1.755, 0.0, 1.744, 2.325e-06, -0.755, 1.0, -0.755, 1.0, 1.744, 0.0, 1.755, 1.103e-06, -0.7445, 0.0, -1.133, 1.0, -1.133, 1.0, 2.133, 0.0, 2.133, 0.0, -1.133, 1.0, -1.133, 1.0, 2.133, 0.0, 2.133, 1.0, -0.7445, 1.0, 1.755, 0.0, 1.744, 1.907e-06, -0.755, 0.0, 1.755, 5.99e-06, -0.7445, 1.0, -0.755, 1.0, 1.744, 0.375, 0.0, 0.625, 0.0, 0.625, 0.25, 0.375, 0.25, 0.4774, 0.05503, 0.5226, 0.05503, 0.5226, 0.945, 0.4774, 0.945, 0.375, 0.5, 0.625, 0.5, 0.625, 0.75, 0.375, 0.75, 0.375, 0.75, 0.625, 0.75, 0.625, 1.0, 0.375, 1.0, 1.011, 1.231, -0.01085, 1.231, -0.01085, -0.231, 1.011, -0.231, 0.993, 1.124, 0.006957, 1.124, 0.006956, -0.1238, 0.993, -0.1238, 0.375, 0.0, 0.625, 0.0, 0.625, 0.25, 0.375, 0.25, 0.6595, -3.756, 0.3405, -3.756, 0.3405, 4.756, 0.6595, 4.756, 0.6103, 0.4128, 0.6103, 0.5872, 0.3897, 0.5872, 0.3897, 0.4128, 0.2081, 0.2081, 0.7919, 0.2081, 0.7919, 0.7919, 0.2081, 0.7919, 0.3651, 0.5, 0.375, 0.5, 0.375, 0.75, 0.3651, 0.75, 0.3382, -4.5, 0.6618, -4.5, 0.6618, 5.5, 0.3382, 5.5, 0.4548, 0.0, 0.5452, 0.0, 0.5452, 1.0, 0.4548, 1.0, 0.1358, 0.5, 0.3651, 0.5, 0.3651, 0.75, 0.1358, 0.75, -0.2202, -0.2561, 1.22, -0.2561, 1.22, 1.256, -0.2202, 1.256, 0.375, 0.2608, 0.625, 0.2608, 0.625, 0.4901, 0.375, 0.4901, 0.375, 0.5, 0.3651, 0.5, 0.3651, 0.5, 0.375, 0.5, 0.9846, 0.6264, 0.9846, 0.3736, 0.01535, 0.3736, 0.01535, 0.6264, 1.01, -13.11, -0.01015, -13.11, -0.01015, 14.11, 1.01, 14.11, 0.375, 0.0, 0.625, 0.0, 0.625, 0.25, 0.375, 0.25, 0.0, -4.5, 1.0, -4.5, 1.0, 5.5, 0.0, 5.5, 0.375, 0.5, 0.625, 0.5, 0.625, 0.75, 0.375, 0.75, -1.811, 1.0, -1.811, 1.192e-07, 2.811, 0.0, 2.811, 1.0, 0.3649, 0.5, 0.375, 0.5, 0.375, 0.75, 0.3649, 0.75, 0.3389, -2.281, 0.6611, -2.281, 0.6611, 3.281, 0.3389, 3.281, 0.3805, 0.0, 0.6195, 0.0, 0.6195, 1.0, 0.3805, 1.0, 0.2861, 0.5, 0.3649, 0.5, 0.3649, 0.75, 0.2861, 0.75, 0.375, 0.75, 0.625, 0.75, 0.625, 0.7601, 0.375, 0.7601, 0.0, -4.5, 1.0, -4.5, 1.0, 5.5, 0.0, 5.5, 0.0, 0.0, 1.0, 0.0, 1.0, 1.0, 0.0, 1.0, 0.125, 0.5, 0.1374, 0.5001, 0.1374, 0.75, 0.125, 0.75, 1.0, 1.477, 0.0, 1.477, 0.0, -0.4774, 1.0, -0.4774, 0.375, 0.9236, 0.625, 0.9236, 0.625, 0.9876, 0.375, 0.9876, 0.375, 0.9876, 0.625, 0.9876, 0.625, 1.0, 0.375, 1.0, 0.375, 0.9876, 0.625, 0.9876, 0.625, 0.9876, 0.375, 0.9876, 0.2821, -4.5, 0.7179, -4.5, 0.7179, 5.5, 0.2821, 5.5, 0.125, 0.75, 0.1374, 0.75, 0.1374, 0.75, 0.125, 0.75, 0.125, 0.5, 0.1358, 0.5, 0.1358, 0.75, 0.125, 0.75, 0.5852, -2.492, 0.5852, 3.492, 0.4148, 3.492, 0.4148, -2.492, 0.477, 0.0, 0.523, 0.0, 0.523, 1.0, 0.477, 1.0, 2.98e-08, 1.0, 0.0, 2.98e-08, 1.0, 0.0, 1.0, 1.0, 0.0, 0.0, 1.0, 0.0, 1.0, 1.0, 0.0, 1.0, 0.2793, 0.75, 0.7207, 0.75, 0.625, 0.4043, 0.2793, 0.5, 0.2014, 0.5001, 0.2074, 0.5001, 0.2074, 0.75, 0.2014, 0.75, 0.0, 0.0, 1.0, 0.0, 1.0, 1.0, 0.0, 1.0, 0.375, 0.9176, 0.375, 0.3324, 0.7925, 0.5002, 0.625, 0.9176, 0.2789, 0.0, 0.7211, 0.0, 0.7211, 1.0, 0.2789, 1.0, 0.8642, 0.5, 0.875, 0.5, 0.875, 0.75, 0.8642, 0.75, 0.625, 0.5, 0.6349, 0.5, 0.6349, 0.75, 0.625, 0.75, 0.8626, 0.5002, 0.875, 0.5, 0.875, 0.75, 0.8626, 0.75, 0.625, 0.5, 0.6351, 0.5, 0.6351, 0.75, 0.625, 0.75, 0.4291, 0.0, 0.5709, 0.0, 0.5709, 1.0, 0.4291, 1.0, 0.3084, -2.808, 0.6916, -2.808, 0.6916, 3.808, 0.3084, 3.808, 0.0, -4.5, 1.0, -4.5, 1.0, 5.5, 0.0, 5.5, 0.0, -4.5, 1.0, -4.5, 1.0, 5.5, 0.0, 5.5, 0.3735, 0.0, 0.6265, 0.0, 0.6265, 1.0, 0.3735, 1.0, 0.3846, 0.0, 0.6154, 0.0, 0.6154, 1.0, 0.3846, 1.0, 0.3625, 0.0, 0.6375, 0.0, 0.6375, 1.0, 0.3625, 1.0, 0.3918, 0.0, 0.6082, 0.0, 0.6082, 1.0, 0.3918, 1.0, 0.0, -4.5, 1.0, -4.5, 1.0, 5.5, 0.0, 5.5, 0.8626, 0.75, 0.8626, 0.5002, 0.8626, 0.5002, 0.8626, 0.75, 0.3008, -2.939, 0.6992, -2.939, 0.6992, 3.939, 0.3008, 3.939, 0.6351, 0.5, 0.6351, 0.75, 0.6351, 0.75, 0.6351, 0.5, 0.0, -2.0, 1.0, -2.0, 1.0, 3.0, 0.0, 3.0, 0.1374, 0.5001, 0.2014, 0.5001, 0.2014, 0.75, 0.1374, 0.75, 2.98e-08, 1.0, 0.0, 2.98e-08, 1.0, 0.0, 1.0, 1.0, 0.7986, 0.5002, 0.7986, 0.75, 0.7986, 0.75, 0.7986, 0.5002, 1.0, 0.7649, 0.0, 0.7649, 0.0, 0.2351, 1.0, 0.2351, 0.375, 0.7601, 0.625, 0.7601, 0.625, 0.8389, 0.375, 0.8389, 0.375, 0.4043, 0.625, 0.4043, 0.625, 0.4111, 0.375, 0.4111, 0.2793, 0.5, 0.2861, 0.5, 0.2861, 0.75, 0.2793, 0.75, 0.7139, 0.5001, 0.7207, 0.5001, 0.7207, 0.75, 0.7139, 0.75, 0.7925, 0.5002, 0.7986, 0.5002, 0.7986, 0.75, 0.7926, 0.75, 0.0, 0.0, 1.0, 0.0, 1.0, 1.0, 0.0, 1.0, 0.7207, 0.75, 0.7207, 0.5001, 0.7207, 0.5001, 0.7207, 0.75, 0.0, 0.0, 1.0, 0.0, 1.0, 1.0, 0.0, 1.0, 0.0, -0.7815, 1.0, -0.7815, 1.0, 1.782, 0.0, 1.782, 0.0, -0.7815, 1.0, -0.7815, 1.0, 1.782, 0.0, 1.782, 0.3976, 0.0, 0.6024, 0.0, 0.6024, 1.0, 0.3976, 1.0, 0.0, -1.411, 1.0, -1.411, 1.0, 2.411, 0.0, 2.411, 0.0, -1.327, 1.0, -1.327, 1.0, 2.327, 0.0, 2.327, 0.0, -0.8567, 1.0, -0.8567, 1.0, 1.857, 0.0, 1.857, 0.0, -1.549, 1.0, -1.549, 1.0, 2.549, 0.0, 2.549, 0.0, -1.449, 1.0, -1.449, 1.0, 2.449, 0.0, 2.449, 0.0, -1.345, 1.0, -1.345, 1.0, 2.345, 0.0, 2.345, 0.0, -1.852, 1.0, -1.852, 1.0, 2.852, 0.0, 2.852, 0.0, -0.7815, 1.0, -0.7815, 1.0, 1.782, 0.0, 1.782, 0.0, -2.12, 1.0, -2.12, 1.0, 3.12, 0.0, 3.12, 0.0, -1.245, 1.0, -1.245, 1.0, 2.245, 0.0, 2.245, 0.611, 0.0, 0.625, 0.0, 0.625, 0.25, 0.611, 0.25, 0.0, -2.0, 1.0, -2.0, 1.0, 3.0, 0.0, 3.0, 0.375, 0.75, 0.375, 0.5, 0.375, 0.5, 0.375, 0.75, 0.125, 0.5, 0.375, 0.5, 0.375, 0.75, 0.125, 0.75, 0.625, 0.5, 0.875, 0.5, 0.875, 0.75, 0.625, 0.75, 0.0, 0.0, 1.0, 0.0, 1.0, 1.0, 0.0, 1.0, 0.0, -2.0, 1.0, -2.0, 1.0, 3.0, 0.0, 3.0, 0.3936, 0.0, 0.611, 0.0, 0.611, 0.25, 0.3936, 0.25, 0.375, 0.0, 0.3936, 0.0, 0.3936, 0.25, 0.375, 0.25, 0.0, -2.0, 1.0, -2.0, 1.0, 3.0, 0.0, 3.0, 0.611, 0.5, 0.625, 0.5, 0.625, 0.75, 0.611, 0.75, 0.375, 0.5, 0.3936, 0.5, 0.3936, 0.75, 0.375, 0.75, 0.0, -2.0, 1.0, -2.0, 1.0, 3.0, 0.0, 3.0, 0.625, 0.5, 0.625, 0.75, 0.625, 0.75, 0.625, 0.5, 0.0, -2.0, 1.0, -2.0, 1.0, 3.0, 0.0, 3.0, 0.611, 0.75, 0.3936, 0.75, 0.3936, 0.5, 0.611, 0.5, 0.0, 0.0, 1.0, 0.0, 1.0, 1.0, 0.0, 1.0, 0.0, -2.0, 1.0, -2.0, 1.0, 3.0, 0.0, 3.0, 0.375, 0.75, 0.375, 0.5, 0.375, 0.5, 0.375, 0.75, 0.611, 0.75, 0.611, 0.5, 0.611, 0.5, 0.611, 0.75, 0.625, 0.5, 0.625, 0.75, 0.625, 0.75, 0.625, 0.5, 0.0, -2.0, 1.0, -2.0, 1.0, 3.0, 0.0, 3.0, 0.5898, 0.9492, 0.4102, 0.9492, 0.4102, 0.0508, 0.5898, 0.0508, 0.0, -2.0, 1.0, -2.0, 1.0, 3.0, 0.0, 3.0, 0.611, 0.0, 0.625, 0.0, 0.625, 0.25, 0.611, 0.25, 0.4702, 0.4702, 0.5701, 0.4702, 0.5701, 0.7421, 0.4702, 0.7421, 0.375, 0.75, 0.375, 0.5, 0.375, 0.5, 0.375, 0.75, 0.125, 0.5, 0.375, 0.5, 0.375, 0.75, 0.125, 0.75, 0.625, 0.5, 0.875, 0.5, 0.875, 0.75, 0.625, 0.75, 0.9081, 0.06229, 1.44, 0.06229, 1.44, 0.5649, 0.9081, 0.5649, 0.4601, 0.4005, 1.841, 0.3602, 1.841, 0.6321, 0.4601, 0.6724, 0.3936, 0.0, 0.611, 0.0, 0.611, 0.25, 0.3936, 0.25, 0.375, 0.0, 0.3936, 0.0, 0.3936, 0.25, 0.375, 0.25, 0.4136, -1.027, 0.5461, -1.027, 0.5461, -0.755, 0.4136, -0.755, 0.611, 0.5, 0.625, 0.5, 0.625, 0.75, 0.611, 0.75, 0.375, 0.5, 0.3936, 0.5, 0.3936, 0.75, 0.375, 0.75, 0.4702, 1.759, 0.5701, 1.759, 0.5701, 2.043, 0.4702, 2.043, 0.625, 0.5, 0.625, 0.75, 0.625, 0.75, 0.625, 0.5, 0.4136, 0.2623, 0.5461, 0.2623, 0.5461, 0.5461, 0.4136, 0.5461, 0.611, 0.75, 0.3936, 0.75, 0.3936, 0.5, 0.611, 0.5, 0.2339, -0.4403, 0.9081, -0.4403, 0.9081, 1.44, 0.2339, 1.44, 0.4136, -0.755, 0.5461, -0.755, 0.5461, 0.2623, 0.4136, 0.2623, 0.375, 0.75, 0.375, 0.5, 0.375, 0.5, 0.375, 0.75, 0.2339, 1.44, -0.4403, 1.44, -0.4403, -0.4403, 0.2339, -0.4403, 0.625, 0.5, 0.625, 0.75, 0.625, 0.75, 0.625, 0.5, 0.4702, 0.7421, 0.5701, 0.7421, 0.5701, 1.759, 0.4702, 1.759, 0.9081, -0.4403, 1.44, -0.4403, 1.44, 0.06229, 0.9081, 0.06229, -0.835, 0.3945, 0.5458, 0.3542, 0.5458, 0.6381, -0.835, 0.6784, 0.7072, 0.2896, 0.6861, 0.2896, 0.6883, 0.1448, 0.707, 0.1448, 2.365, -1.62, 2.62, -1.62, 2.62, -0.9185, 2.329, -0.9185, 0.6861, 0.1791, 0.343, 0.1791, 0.343, 6.133e-07, 0.686, 0.0, 0.343, 0.9926, 0.343, 0.8284, 0.6861, 0.8211, 0.6861, 0.9926, 0.0, 0.1716, 0.0, 0.007355, 0.343, 0.0, 0.343, 0.1716, 0.3936, 0.5, 0.611, 0.5, 0.611, 0.75, 0.3936, 0.75, -1.282, -1.62, 2.365, -1.62, 2.329, -0.9185, -1.282, -0.9185, 0.9745, 0.2896, 0.7072, 0.2896, 0.707, 0.1448, 0.9743, 0.1448, 0.9993, 0.2896, 0.9745, 0.2896, 0.9743, 0.1448, 0.999, 0.1449, -1.62, -1.62, -1.282, -1.62, -1.282, -0.9185, -1.62, -0.9185, 0.7049, 0.1448, 0.6861, 0.1448, 0.6861, 0.0, 0.7049, 0.0, 1.0, 0.1448, 0.975, 0.1448, 0.975, 0.0, 1.0, 0.0, 2.329, 1.844, 2.62, 1.855, 2.62, 2.62, 2.365, 2.62, 1.453e-06, 0.8209, 0.343, 0.8209, 0.343, 1.0, 0.0, 1.0, -1.62, 1.855, -1.282, 1.844, -1.282, 2.62, -1.62, 2.62, 0.7049, 0.0, 0.975, 0.0, 0.975, 0.1448, 0.7049, 0.1448, 0.3936, 0.5, 0.3936, 0.75, 0.3936, 0.75, 0.3936, 0.5, -1.62, -0.9185, -1.282, -0.9185, -1.282, 1.844, -1.62, 1.855, 0.6861, 0.8211, 0.343, 0.8284, 0.343, 0.1791, 0.6861, 0.1791, 0.611, 0.75, 0.611, 0.5, 0.611, 0.5, 0.611, 0.75, 0.0, 0.1716, 0.343, 0.1716, 0.343, 0.8209, 1.453e-06, 0.8209, 2.329, -0.9185, 2.62, -0.9185, 2.62, 1.855, 2.329, 1.844, 0.3936, 0.75, 0.611, 0.75, 0.611, 0.5, 0.3936, 0.5, -1.282, 1.844, 2.329, 1.844, 2.365, 2.62, -1.282, 2.62])
me_cube_025.materials.append(mat_material_002)
me_cube_025.use_remesh_fix_poles = True
me_cube_025.use_remesh_preserve_attributes = False
me_cube_025.use_mirror_vertex_groups = False
me_cube_025.update()

# ---- objects
ob_cube = bpy.data.objects.new('Cube', me_cube_001)
ob_g3_myrtana_house_small_01_0_002 = bpy.data.objects.new('G3_Myrtana_House_Small_01_0.002', me_g3_myrtana_house_small_01_0_002)
ob_cube_001 = bpy.data.objects.new('Cube.001', me_cube_022)
ob_cube_011 = bpy.data.objects.new('Cube.011', me_cube_025)

# ---- transforms, parenting, visibility, modifiers, constraints
ob_cube.location = (0.03762, 1.564, 1.692)
ob_cube.scale = (3.926, 0.9759, 1.0)
ob_cube.lineart.crease_threshold = 0.0
ob_g3_myrtana_house_small_01_0_002.location = (-0.4852, 0.429, -1.246)
ob_g3_myrtana_house_small_01_0_002.rotation_euler = (1.571, -0.0, 0.0)
ob_g3_myrtana_house_small_01_0_002.lineart.crease_threshold = 0.0
ob_cube_001.location = (0.03782, -0.3731, 4.761)
ob_cube_001.rotation_euler = (0.0, -0.0, 1.568)
ob_cube_001.scale = (0.02925, 4.071, 1.0)
ob_cube_001.lineart.crease_threshold = 0.0
ob_cube_011.location = (0.009718, 2.368, 1.179)
ob_cube_011.rotation_euler = (0.0, -0.0, 1.571)
ob_cube_011.scale = (0.0564, 0.0564, 0.7273)
ob_cube_011.lineart.crease_threshold = 0.0

# ---- collection membership
col_collection.objects.link(ob_cube)
col_collection.objects.link(ob_g3_myrtana_house_small_01_0_002)
col_collection.objects.link(ob_cube_001)
col_collection.objects.link(ob_cube_011)

# ---- scene / render settings (as saved in the file)
scene.frame_start = 1; scene.frame_end = 250; scene.frame_set(1)
scene.render.engine = 'BLENDER_EEVEE_NEXT'
scene.cycles.use_denoising = False
scene.cycles.samples = 128
scene.cycles.sampling_pattern = 'TABULATED_SOBOL'
scene.cycles.use_adaptive_sampling = False
scene.cycles.use_light_tree = False
scene.view_settings.view_transform = 'Filmic'
bpy.context.view_layer.update()

# ---- added for rendering (the .blend has no active camera and no usable light): camera, sun
cam_auto = bpy.data.cameras.new('AutoCamera')
cam_auto.lens = 50.0
cam_auto.sensor_width = 36.0
cam_auto.clip_end = 1000.0
ob_auto_camera = bpy.data.objects.new('AutoCamera', cam_auto)
scene.collection.objects.link(ob_auto_camera)
ob_auto_camera.location = (17.6945, -20.9225, 16.7846)
ob_auto_camera.rotation_euler = (1.09748, -7.21219e-08, 0.694738)
scene.camera = ob_auto_camera
light_auto_sun = bpy.data.lights.new('AutoSun', 'SUN')
light_auto_sun.energy = 3.0
light_auto_sun.angle = 0.0523599
ob_auto_sun = bpy.data.objects.new('AutoSun', light_auto_sun)
scene.collection.objects.link(ob_auto_sun)
ob_auto_sun.rotation_euler = (0.872665, 0.174533, 0.523599)
bpy.context.view_layer.update()
